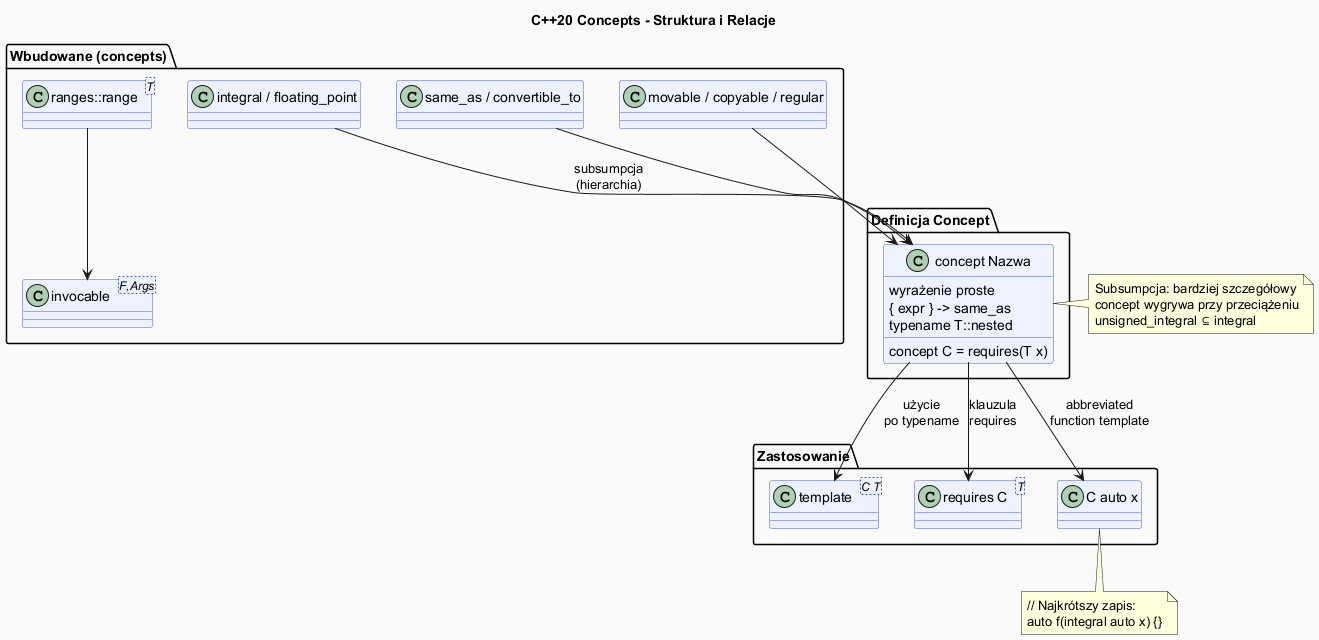

The diagram above was rendered by PlantUML. Its source (embedded in the PNG):
@startuml concepts_diagram

skinparam backgroundColor #FAFAFA
skinparam shadowing false
skinparam classBackgroundColor #EEF2FF
skinparam classBorderColor #4A5AE0

title C++20 Concepts - Struktura i Relacje

package "Definicja Concept" {
    class "concept Nazwa" as CDEF {
        concept C = requires(T x)
        wyrażenie proste
        { expr } -> same_as
        typename T::nested
    }
}

package "Zastosowanie" {
    class "template<C T>" as USE1
    class "requires C<T>" as USE2
    class "C auto x" as USE3
}

package "Wbudowane (concepts)" {
    class "integral / floating_point" as NUM
    class "same_as / convertible_to" as CONV
    class "movable / copyable / regular" as OBJ
    class "invocable<F,Args>" as CALL
    class "ranges::range<T>" as RNG
}

CDEF --> USE1 : "użycie\npo typename"
CDEF --> USE2 : "klauzula\nrequires"
CDEF --> USE3 : "abbreviated\nfunction template"

NUM --> CDEF : "subsumpcja\n(hierarchia)"
OBJ --> CDEF
CONV --> CDEF
RNG --> CALL

note bottom of USE3
  // Najkrótszy zapis:
  auto f(integral auto x) {}
end note

note right of CDEF
  Subsumpcja: bardziej szczegółowy
  concept wygrywa przy przeciążeniu
  unsigned_integral ⊆ integral
end note

@enduml